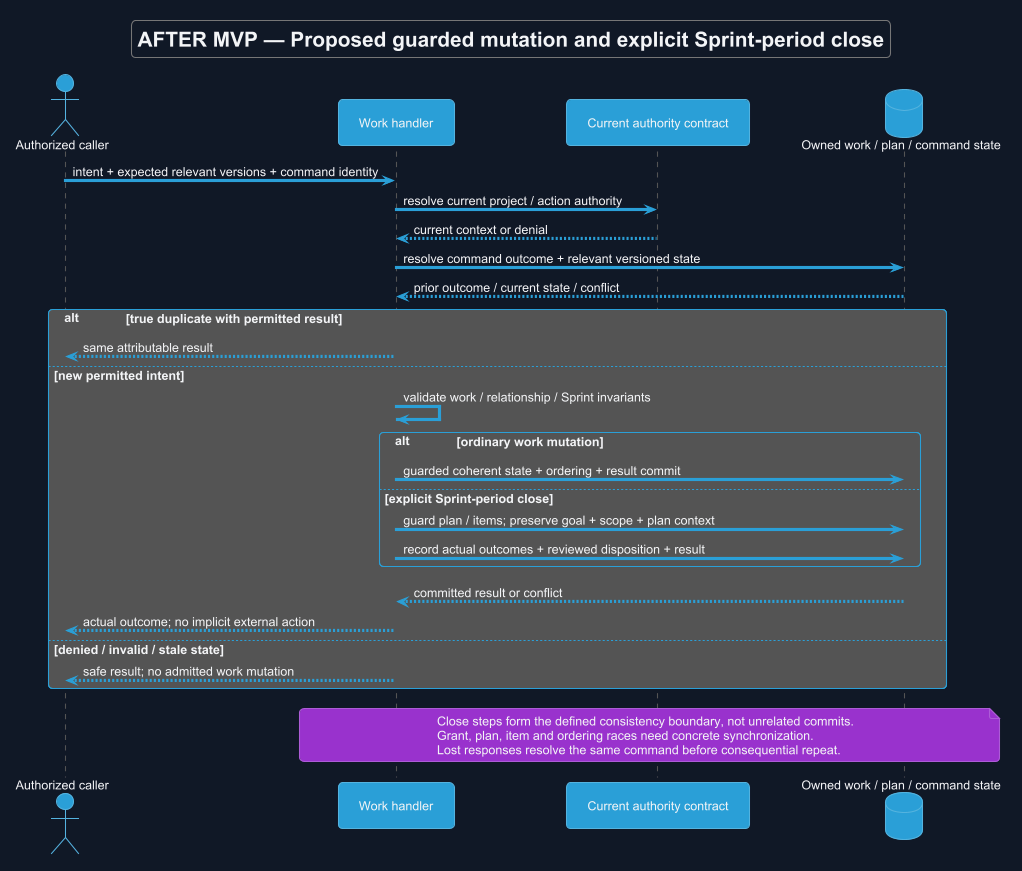

The diagram above was rendered by PlantUML. Its source (embedded in the PNG):
@startuml
!theme cyborg
skinparam backgroundColor #111827
skinparam defaultFontColor #F3F4F6
title AFTER MVP — Proposed guarded mutation and explicit Sprint-period close
skinparam backgroundColor #111827
skinparam shadowing false
skinparam defaultFontName Arial

actor "Authorized caller" as A
participant "Work handler" as H
participant "Current authority contract" as I
database "Owned work / plan / command state" as DB
A -> H : intent + expected relevant versions + command identity
H -> I : resolve current project / action authority
I --> H : current context or denial
H -> DB : resolve command outcome + relevant versioned state
DB --> H : prior outcome / current state / conflict
alt true duplicate with permitted result
 H --> A : same attributable result
else new permitted intent
 H -> H : validate work / relationship / Sprint invariants
 alt ordinary work mutation
  H -> DB : guarded coherent state + ordering + result commit
 else explicit Sprint-period close
  H -> DB : guard plan / items; preserve goal + scope + plan context
  H -> DB : record actual outcomes + reviewed disposition + result
 end
 DB --> H : committed result or conflict
 H --> A : actual outcome; no implicit external action
else denied / invalid / stale state
 H --> A : safe result; no admitted work mutation
end
note over H,DB
 Close steps form the defined consistency boundary, not unrelated commits.
 Grant, plan, item and ordering races need concrete synchronization.
 Lost responses resolve the same command before consequential repeat.
end note
@enduml